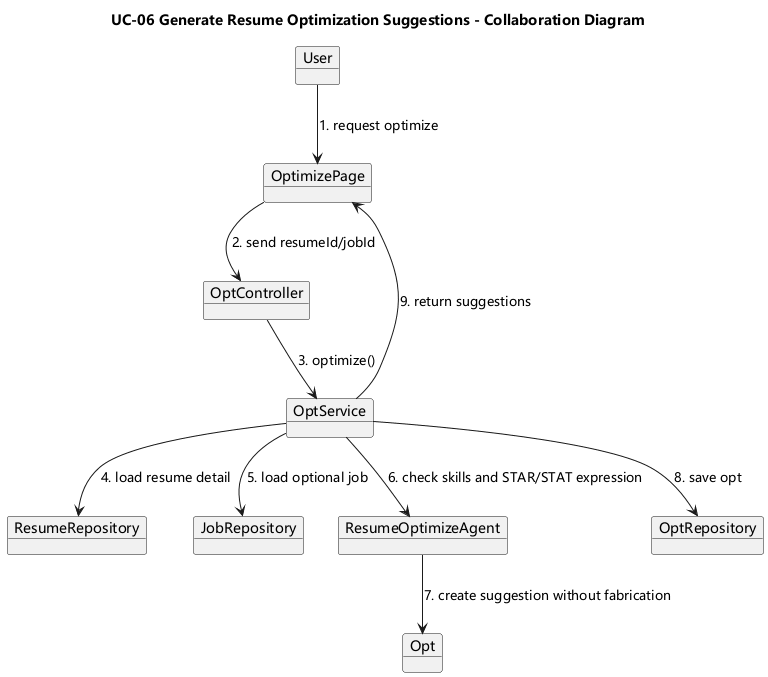

The diagram above was rendered by PlantUML. Its source (embedded in the PNG):
@startuml
skinparam shadowing false
skinparam monochrome false
skinparam defaultFontName Microsoft YaHei
skinparam sequenceMessageAlign center
title UC-06 Generate Resume Optimization Suggestions - Collaboration Diagram
object User
object OptimizePage
object OptController
object OptService
object ResumeRepository
object JobRepository
object ResumeOptimizeAgent
object OptRepository
object Opt

User --> OptimizePage : 1. request optimize
OptimizePage --> OptController : 2. send resumeId/jobId
OptController --> OptService : 3. optimize()
OptService --> ResumeRepository : 4. load resume detail
OptService --> JobRepository : 5. load optional job
OptService --> ResumeOptimizeAgent : 6. check skills and STAR/STAT expression
ResumeOptimizeAgent --> Opt : 7. create suggestion without fabrication
OptService --> OptRepository : 8. save opt
OptService --> OptimizePage : 9. return suggestions
@enduml